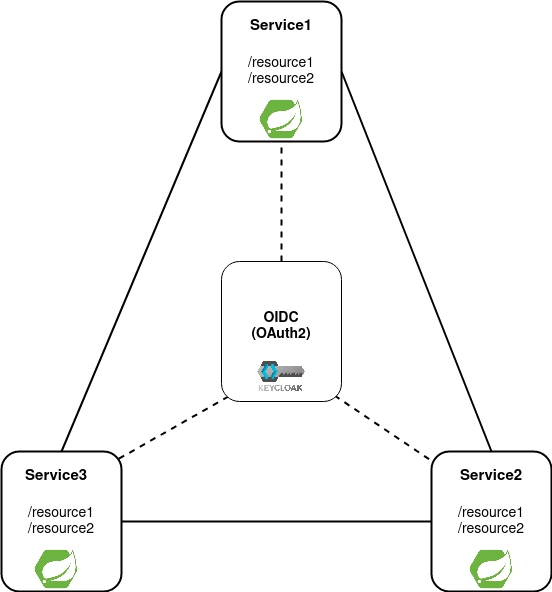

The diagram above was exported from draw.io. Its source (the exported page's mxGraphModel, read from the mxfile embedded in the PNG):
<mxGraphModel dx="1356" dy="793" grid="1" gridSize="10" guides="1" tooltips="1" connect="1" arrows="1" fold="1" page="1" pageScale="1" pageWidth="850" pageHeight="1100" math="0" shadow="0">
  <root>
    <mxCell id="0" />
    <mxCell id="1" parent="0" />
    <mxCell id="f-wnftmYU8m6QMasqDJK-12" style="orthogonalLoop=1;jettySize=auto;html=1;endArrow=none;endFill=0;strokeWidth=2;dashed=1;" edge="1" parent="1">
      <mxGeometry relative="1" as="geometry">
        <mxPoint x="473" y="434" as="sourcePoint" />
        <mxPoint x="574" y="502" as="targetPoint" />
      </mxGeometry>
    </mxCell>
    <mxCell id="f-wnftmYU8m6QMasqDJK-13" style="orthogonalLoop=1;jettySize=auto;html=1;strokeWidth=2;endArrow=none;endFill=0;dashed=1;" edge="1" parent="1">
      <mxGeometry relative="1" as="geometry">
        <mxPoint x="256" y="498" as="targetPoint" />
        <mxPoint x="367" y="435" as="sourcePoint" />
      </mxGeometry>
    </mxCell>
    <mxCell id="f-wnftmYU8m6QMasqDJK-14" style="edgeStyle=orthogonalEdgeStyle;orthogonalLoop=1;jettySize=auto;html=1;exitX=0.5;exitY=0;exitDx=0;exitDy=0;entryX=0.5;entryY=1;entryDx=0;entryDy=0;curved=1;strokeWidth=2;endArrow=none;endFill=0;dashed=1;" edge="1" parent="1" source="f-wnftmYU8m6QMasqDJK-1" target="f-wnftmYU8m6QMasqDJK-5">
      <mxGeometry relative="1" as="geometry" />
    </mxCell>
    <mxCell id="f-wnftmYU8m6QMasqDJK-1" value="" style="rounded=1;whiteSpace=wrap;html=1;" vertex="1" parent="1">
      <mxGeometry x="360" y="300" width="120" height="140" as="geometry" />
    </mxCell>
    <mxCell id="f-wnftmYU8m6QMasqDJK-9" style="edgeStyle=orthogonalEdgeStyle;orthogonalLoop=1;jettySize=auto;html=1;exitX=1;exitY=0.5;exitDx=0;exitDy=0;entryX=0;entryY=0.5;entryDx=0;entryDy=0;curved=1;endArrow=none;endFill=0;strokeWidth=2;" edge="1" parent="1" source="f-wnftmYU8m6QMasqDJK-3" target="f-wnftmYU8m6QMasqDJK-4">
      <mxGeometry relative="1" as="geometry" />
    </mxCell>
    <mxCell id="f-wnftmYU8m6QMasqDJK-3" value="" style="rounded=1;whiteSpace=wrap;html=1;strokeWidth=2;" vertex="1" parent="1">
      <mxGeometry x="140" y="490" width="120" height="140" as="geometry" />
    </mxCell>
    <mxCell id="f-wnftmYU8m6QMasqDJK-4" value="" style="rounded=1;whiteSpace=wrap;html=1;strokeWidth=2;" vertex="1" parent="1">
      <mxGeometry x="570" y="490" width="120" height="140" as="geometry" />
    </mxCell>
    <mxCell id="f-wnftmYU8m6QMasqDJK-7" style="orthogonalLoop=1;jettySize=auto;html=1;exitX=0;exitY=0.5;exitDx=0;exitDy=0;entryX=0.5;entryY=0;entryDx=0;entryDy=0;strokeWidth=2;endArrow=none;endFill=0;" edge="1" parent="1" source="f-wnftmYU8m6QMasqDJK-5" target="f-wnftmYU8m6QMasqDJK-3">
      <mxGeometry relative="1" as="geometry" />
    </mxCell>
    <mxCell id="f-wnftmYU8m6QMasqDJK-8" style="orthogonalLoop=1;jettySize=auto;html=1;exitX=1;exitY=0.5;exitDx=0;exitDy=0;entryX=0.5;entryY=0;entryDx=0;entryDy=0;strokeWidth=2;endArrow=none;endFill=0;" edge="1" parent="1" source="f-wnftmYU8m6QMasqDJK-5" target="f-wnftmYU8m6QMasqDJK-4">
      <mxGeometry relative="1" as="geometry" />
    </mxCell>
    <mxCell id="f-wnftmYU8m6QMasqDJK-5" value="" style="rounded=1;whiteSpace=wrap;html=1;strokeWidth=2;" vertex="1" parent="1">
      <mxGeometry x="360" y="40" width="120" height="140" as="geometry" />
    </mxCell>
    <mxCell id="f-wnftmYU8m6QMasqDJK-15" value="&lt;b&gt;&lt;font style=&quot;font-size: 15px&quot;&gt;Service3&lt;/font&gt;&lt;/b&gt;" style="text;html=1;strokeColor=none;fillColor=none;align=center;verticalAlign=middle;whiteSpace=wrap;rounded=0;" vertex="1" parent="1">
      <mxGeometry x="160" y="500" width="70" height="30" as="geometry" />
    </mxCell>
    <mxCell id="f-wnftmYU8m6QMasqDJK-16" value="&lt;b&gt;&lt;font style=&quot;font-size: 15px&quot;&gt;Service2&lt;/font&gt;&lt;/b&gt;" style="text;html=1;strokeColor=none;fillColor=none;align=center;verticalAlign=middle;whiteSpace=wrap;rounded=0;" vertex="1" parent="1">
      <mxGeometry x="595" y="500" width="70" height="30" as="geometry" />
    </mxCell>
    <mxCell id="f-wnftmYU8m6QMasqDJK-17" value="&lt;b&gt;&lt;font style=&quot;font-size: 15px&quot;&gt;Service1&lt;/font&gt;&lt;/b&gt;" style="text;html=1;strokeColor=none;fillColor=none;align=center;verticalAlign=middle;whiteSpace=wrap;rounded=0;" vertex="1" parent="1">
      <mxGeometry x="385" y="50" width="70" height="30" as="geometry" />
    </mxCell>
    <mxCell id="f-wnftmYU8m6QMasqDJK-18" value="&lt;div style=&quot;font-size: 14px&quot;&gt;&lt;font style=&quot;font-size: 14px&quot;&gt;/resource1&lt;/font&gt;&lt;/div&gt;&lt;div style=&quot;font-size: 14px&quot;&gt;&lt;font style=&quot;font-size: 14px&quot;&gt;/resource2&lt;br&gt;&lt;/font&gt;&lt;/div&gt;" style="text;html=1;strokeColor=none;fillColor=none;align=center;verticalAlign=middle;whiteSpace=wrap;rounded=0;fontSize=12;" vertex="1" parent="1">
      <mxGeometry x="590" y="540" width="80" height="40" as="geometry" />
    </mxCell>
    <mxCell id="f-wnftmYU8m6QMasqDJK-19" value="&lt;div style=&quot;font-size: 14px&quot;&gt;&lt;font style=&quot;font-size: 14px&quot;&gt;/resource1&lt;/font&gt;&lt;/div&gt;&lt;div style=&quot;font-size: 14px&quot;&gt;&lt;font style=&quot;font-size: 14px&quot;&gt;/resource2&lt;br&gt;&lt;/font&gt;&lt;/div&gt;" style="text;html=1;strokeColor=none;fillColor=none;align=center;verticalAlign=middle;whiteSpace=wrap;rounded=0;fontSize=12;" vertex="1" parent="1">
      <mxGeometry x="160" y="540" width="80" height="40" as="geometry" />
    </mxCell>
    <mxCell id="f-wnftmYU8m6QMasqDJK-20" value="&lt;div style=&quot;font-size: 14px&quot;&gt;&lt;font style=&quot;font-size: 14px&quot;&gt;/resource1&lt;/font&gt;&lt;/div&gt;&lt;div style=&quot;font-size: 14px&quot;&gt;&lt;font style=&quot;font-size: 14px&quot;&gt;/resource2&lt;br&gt;&lt;/font&gt;&lt;/div&gt;" style="text;html=1;strokeColor=none;fillColor=none;align=center;verticalAlign=middle;whiteSpace=wrap;rounded=0;fontSize=12;" vertex="1" parent="1">
      <mxGeometry x="380" y="90" width="80" height="40" as="geometry" />
    </mxCell>
    <mxCell id="f-wnftmYU8m6QMasqDJK-21" value="" style="shape=image;verticalLabelPosition=bottom;labelBackgroundColor=#ffffff;verticalAlign=top;aspect=fixed;imageAspect=0;image=https://blog.consdata.tech/assets/img/posts/2020-02-01-keycloak-uwierzytelnianie-autoryzacja-springboot-angular/Keycloak.png;" vertex="1" parent="1">
      <mxGeometry x="382.53999999999996" y="390" width="74.93" height="50" as="geometry" />
    </mxCell>
    <mxCell id="f-wnftmYU8m6QMasqDJK-22" value="&lt;div&gt;OIDC&lt;/div&gt;&lt;div&gt;(OAuth2)&lt;br&gt;&lt;/div&gt;" style="text;html=1;strokeColor=none;fillColor=none;align=center;verticalAlign=middle;whiteSpace=wrap;rounded=0;fontSize=14;fontStyle=1" vertex="1" parent="1">
      <mxGeometry x="390" y="350" width="60" height="30" as="geometry" />
    </mxCell>
    <mxCell id="f-wnftmYU8m6QMasqDJK-23" value="" style="shape=image;verticalLabelPosition=bottom;labelBackgroundColor=#ffffff;verticalAlign=top;aspect=fixed;imageAspect=0;image=data:image/png,(base64 omitted: 5348 chars);" vertex="1" parent="1">
      <mxGeometry x="397.74" y="138" width="44.51" height="40" as="geometry" />
    </mxCell>
    <mxCell id="f-wnftmYU8m6QMasqDJK-24" value="" style="shape=image;verticalLabelPosition=bottom;labelBackgroundColor=#ffffff;verticalAlign=top;aspect=fixed;imageAspect=0;image=data:image/png,(base64 omitted: 5348 chars);" vertex="1" parent="1">
      <mxGeometry x="607.74" y="588" width="44.51" height="40" as="geometry" />
    </mxCell>
    <mxCell id="f-wnftmYU8m6QMasqDJK-25" value="" style="shape=image;verticalLabelPosition=bottom;labelBackgroundColor=#ffffff;verticalAlign=top;aspect=fixed;imageAspect=0;image=data:image/png,(base64 omitted: 5348 chars);" vertex="1" parent="1">
      <mxGeometry x="172.74" y="588" width="44.51" height="40" as="geometry" />
    </mxCell>
  </root>
</mxGraphModel>